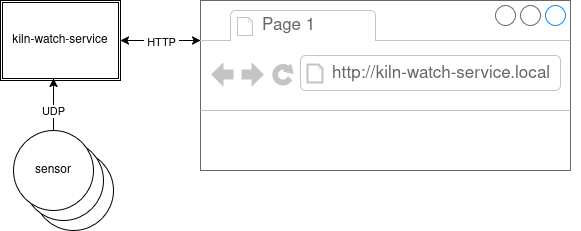

The diagram above was exported from draw.io. Its source (the exported page's mxGraphModel, read from the mxfile embedded in the PNG):
<mxGraphModel dx="774" dy="744" grid="1" gridSize="10" guides="1" tooltips="1" connect="1" arrows="1" fold="1" page="1" pageScale="1" pageWidth="850" pageHeight="1100" math="0" shadow="0">
  <root>
    <mxCell id="0" />
    <mxCell id="1" parent="0" />
    <mxCell id="gAc3PBLnf3wGA2bbQudT-2" parent="1" style="shape=ext;double=1;rounded=0;whiteSpace=wrap;html=1;" value="kiln-watch-service" vertex="1">
      <mxGeometry height="80" width="120" x="150" y="50" as="geometry" />
    </mxCell>
    <mxCell id="gAc3PBLnf3wGA2bbQudT-9" connectable="0" parent="1" style="group" value="" vertex="1">
      <mxGeometry height="100" width="100" x="163" y="180" as="geometry" />
    </mxCell>
    <mxCell id="gAc3PBLnf3wGA2bbQudT-6" parent="gAc3PBLnf3wGA2bbQudT-9" style="ellipse;whiteSpace=wrap;html=1;aspect=fixed;" value="sensor" vertex="1">
      <mxGeometry height="80" width="80" x="20" y="20" as="geometry" />
    </mxCell>
    <mxCell id="gAc3PBLnf3wGA2bbQudT-7" parent="gAc3PBLnf3wGA2bbQudT-9" style="ellipse;whiteSpace=wrap;html=1;aspect=fixed;" value="sensor" vertex="1">
      <mxGeometry height="80" width="80" x="10" y="10" as="geometry" />
    </mxCell>
    <mxCell id="gAc3PBLnf3wGA2bbQudT-8" parent="gAc3PBLnf3wGA2bbQudT-9" style="ellipse;whiteSpace=wrap;html=1;aspect=fixed;" value="sensor" vertex="1">
      <mxGeometry height="80" width="80" as="geometry" />
    </mxCell>
    <mxCell id="gAc3PBLnf3wGA2bbQudT-10" edge="1" parent="1" source="gAc3PBLnf3wGA2bbQudT-8" style="endArrow=classic;html=1;rounded=0;entryX=0.442;entryY=0.975;entryDx=0;entryDy=0;entryPerimeter=0;" target="gAc3PBLnf3wGA2bbQudT-2" value="">
      <mxGeometry height="50" relative="1" width="50" as="geometry">
        <mxPoint x="380" y="410" as="sourcePoint" />
        <mxPoint x="430" y="360" as="targetPoint" />
      </mxGeometry>
    </mxCell>
    <mxCell id="gAc3PBLnf3wGA2bbQudT-15" connectable="0" parent="gAc3PBLnf3wGA2bbQudT-10" style="edgeLabel;html=1;align=center;verticalAlign=middle;resizable=0;points=[];" value="UDP" vertex="1">
      <mxGeometry relative="1" x="-0.2693" y="1" as="geometry">
        <mxPoint as="offset" />
      </mxGeometry>
    </mxCell>
    <mxCell id="gAc3PBLnf3wGA2bbQudT-12" edge="1" parent="1" source="gAc3PBLnf3wGA2bbQudT-2" style="endArrow=classic;startArrow=classic;html=1;rounded=0;exitX=1;exitY=0.5;exitDx=0;exitDy=0;entryX=0;entryY=0.5;entryDx=0;entryDy=0;" value="">
      <mxGeometry height="50" relative="1" width="50" as="geometry">
        <mxPoint x="380" y="410" as="sourcePoint" />
        <mxPoint x="350" y="90" as="targetPoint" />
      </mxGeometry>
    </mxCell>
    <mxCell id="gAc3PBLnf3wGA2bbQudT-14" connectable="0" parent="gAc3PBLnf3wGA2bbQudT-12" style="edgeLabel;html=1;align=center;verticalAlign=middle;resizable=0;points=[];" value="&amp;nbsp;HTTP&amp;nbsp;" vertex="1">
      <mxGeometry relative="1" y="-1" as="geometry">
        <mxPoint as="offset" />
      </mxGeometry>
    </mxCell>
    <mxCell id="gAc3PBLnf3wGA2bbQudT-17" parent="1" style="strokeWidth=1;shadow=0;dashed=0;align=center;html=1;shape=mxgraph.mockup.containers.browserWindow;rSize=0;strokeColor=#666666;strokeColor2=#008cff;strokeColor3=#c4c4c4;mainText=,;recursiveResize=0;" value="" vertex="1">
      <mxGeometry height="170" width="370" x="350" y="50" as="geometry" />
    </mxCell>
    <mxCell id="gAc3PBLnf3wGA2bbQudT-18" parent="gAc3PBLnf3wGA2bbQudT-17" style="strokeWidth=1;shadow=0;dashed=0;align=center;html=1;shape=mxgraph.mockup.containers.anchor;fontSize=17;fontColor=#666666;align=left;whiteSpace=wrap;" value="Page 1" vertex="1">
      <mxGeometry height="26" width="110" x="60" y="12" as="geometry" />
    </mxCell>
    <mxCell id="gAc3PBLnf3wGA2bbQudT-19" parent="gAc3PBLnf3wGA2bbQudT-17" style="strokeWidth=1;shadow=0;dashed=0;align=center;html=1;shape=mxgraph.mockup.containers.anchor;rSize=0;fontSize=17;fontColor=#666666;align=left;" value="&lt;div&gt;&lt;br&gt;&lt;/div&gt;&lt;div&gt;http://kiln-watch-service.local&lt;/div&gt;&lt;div&gt;&lt;br&gt;&lt;/div&gt;" vertex="1">
      <mxGeometry height="26" width="250" x="130" y="60" as="geometry" />
    </mxCell>
  </root>
</mxGraphModel>